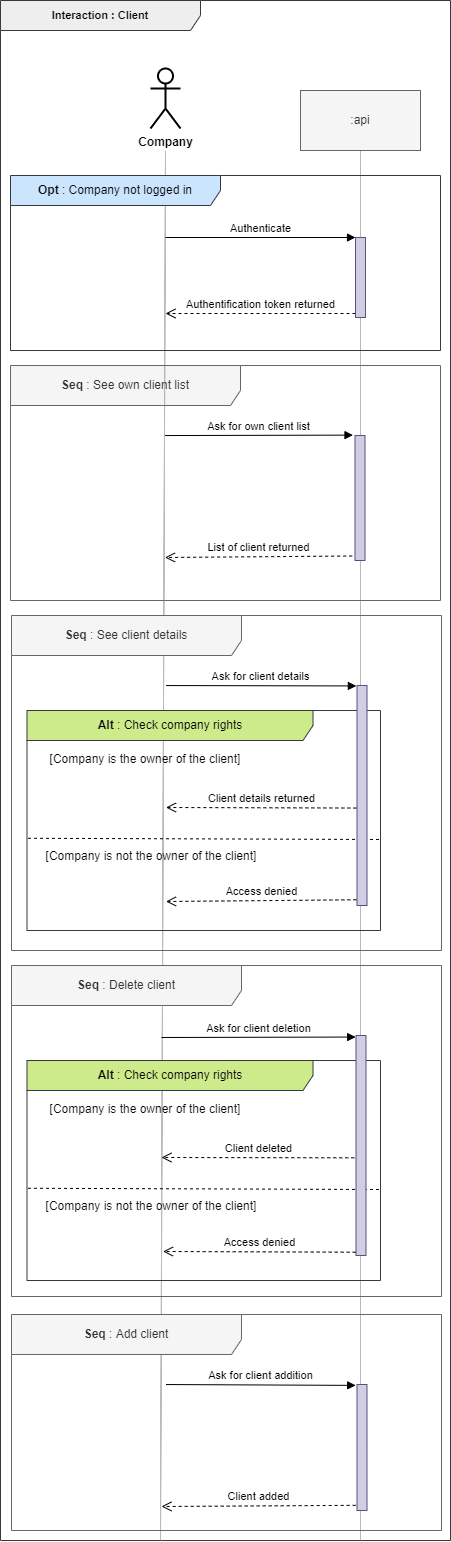

The diagram above was exported from draw.io. Its source (the exported page's mxGraphModel, read from the mxfile embedded in the PNG):
<mxGraphModel dx="525" dy="731" grid="1" gridSize="10" guides="1" tooltips="1" connect="1" arrows="1" fold="1" page="1" pageScale="1" pageWidth="827" pageHeight="1169" math="0" shadow="0">
  <root>
    <mxCell id="0" />
    <mxCell id="1" parent="0" />
    <mxCell id="aCl8s6HLyAsPS_ROk_Zy-27" value="&lt;b&gt;Seq&amp;nbsp;&lt;/b&gt;: See own client list" style="shape=umlFrame;whiteSpace=wrap;html=1;width=230;height=40;fillColor=#f5f5f5;strokeColor=#666666;fontColor=#333333;" parent="1" vertex="1">
      <mxGeometry x="50" y="375" width="430" height="235" as="geometry" />
    </mxCell>
    <mxCell id="aCl8s6HLyAsPS_ROk_Zy-1" value="&lt;b style=&quot;font-size: 11px&quot;&gt;Interaction : Client&lt;/b&gt;" style="shape=umlFrame;whiteSpace=wrap;html=1;width=200;height=30;fillColor=#eeeeee;strokeColor=#36393d;fontSize=11;" parent="1" vertex="1">
      <mxGeometry x="40" y="10" width="450" height="1540" as="geometry" />
    </mxCell>
    <mxCell id="aCl8s6HLyAsPS_ROk_Zy-3" value="" style="endArrow=none;dashed=1;html=1;strokeColor=#757575;strokeWidth=1;dashPattern=1 1;entryX=0.5;entryY=1;entryDx=0;entryDy=0;" parent="1" target="aCl8s6HLyAsPS_ROk_Zy-5" edge="1">
      <mxGeometry width="50" height="50" relative="1" as="geometry">
        <mxPoint x="400" y="1550" as="sourcePoint" />
        <mxPoint x="399" y="161" as="targetPoint" />
      </mxGeometry>
    </mxCell>
    <mxCell id="aCl8s6HLyAsPS_ROk_Zy-43" value="" style="endArrow=none;dashed=1;html=1;strokeColor=#757575;strokeWidth=1;dashPattern=1 1;" parent="1" edge="1">
      <mxGeometry width="50" height="50" relative="1" as="geometry">
        <mxPoint x="200" y="1550" as="sourcePoint" />
        <mxPoint x="205" y="161" as="targetPoint" />
      </mxGeometry>
    </mxCell>
    <mxCell id="aCl8s6HLyAsPS_ROk_Zy-5" value=":api" style="rounded=0;whiteSpace=wrap;html=1;fillColor=#f5f5f5;strokeColor=#666666;fontColor=#333333;" parent="1" vertex="1">
      <mxGeometry x="340" y="100" width="120" height="60" as="geometry" />
    </mxCell>
    <mxCell id="aCl8s6HLyAsPS_ROk_Zy-36" value="Company" style="shape=umlActor;verticalLabelPosition=bottom;verticalAlign=top;html=1;fontStyle=1;strokeWidth=2;" parent="1" vertex="1">
      <mxGeometry x="190" y="78" width="30" height="60" as="geometry" />
    </mxCell>
    <mxCell id="aCl8s6HLyAsPS_ROk_Zy-37" value="&lt;b&gt;Opt&amp;nbsp;&lt;/b&gt;: Company not logged in" style="shape=umlFrame;whiteSpace=wrap;html=1;width=210;height=30;fillColor=#cce5ff;strokeColor=#36393d;align=center;" parent="1" vertex="1">
      <mxGeometry x="50" y="185" width="430" height="175" as="geometry" />
    </mxCell>
    <mxCell id="_UlhA_N-CBWJeM7N_RZh-1" value="Authenticate" style="html=1;verticalAlign=bottom;endArrow=block;entryX=0;entryY=0;" parent="1" target="_UlhA_N-CBWJeM7N_RZh-3" edge="1">
      <mxGeometry relative="1" as="geometry">
        <mxPoint x="205" y="247" as="sourcePoint" />
      </mxGeometry>
    </mxCell>
    <mxCell id="_UlhA_N-CBWJeM7N_RZh-2" value="Authentification token returned" style="html=1;verticalAlign=bottom;endArrow=open;dashed=1;endSize=8;exitX=0;exitY=0.95;" parent="1" source="_UlhA_N-CBWJeM7N_RZh-3" edge="1">
      <mxGeometry relative="1" as="geometry">
        <mxPoint x="205" y="323" as="targetPoint" />
      </mxGeometry>
    </mxCell>
    <mxCell id="_UlhA_N-CBWJeM7N_RZh-3" value="" style="html=1;points=[];perimeter=orthogonalPerimeter;fillColor=#d0cee2;strokeColor=#56517e;" parent="1" vertex="1">
      <mxGeometry x="395" y="247" width="10" height="80" as="geometry" />
    </mxCell>
    <mxCell id="ZsGDR2eOro1Em0aTL0w_-24" value="Ask for own client list" style="html=1;verticalAlign=bottom;endArrow=block;entryX=-0.2;entryY=-0.003;entryDx=0;entryDy=0;entryPerimeter=0;" parent="1" target="ZsGDR2eOro1Em0aTL0w_-25" edge="1">
      <mxGeometry relative="1" as="geometry">
        <mxPoint x="204.5" y="445.03999999999996" as="sourcePoint" />
        <mxPoint x="384.5" y="445.03999999999996" as="targetPoint" />
      </mxGeometry>
    </mxCell>
    <mxCell id="ZsGDR2eOro1Em0aTL0w_-25" value="" style="html=1;points=[];perimeter=orthogonalPerimeter;fillColor=#d0cee2;strokeColor=#56517e;" parent="1" vertex="1">
      <mxGeometry x="394.5" y="445" width="10" height="125" as="geometry" />
    </mxCell>
    <mxCell id="ZsGDR2eOro1Em0aTL0w_-30" value="List of client returned" style="html=1;verticalAlign=bottom;endArrow=open;dashed=1;endSize=8;exitX=-0.283;exitY=0.964;exitDx=0;exitDy=0;exitPerimeter=0;" parent="1" source="ZsGDR2eOro1Em0aTL0w_-25" edge="1">
      <mxGeometry relative="1" as="geometry">
        <mxPoint x="204.5" y="567" as="targetPoint" />
        <mxPoint x="384.5" y="566.1880000000001" as="sourcePoint" />
      </mxGeometry>
    </mxCell>
    <mxCell id="ZsGDR2eOro1Em0aTL0w_-36" value="&lt;b&gt;Seq&amp;nbsp;&lt;/b&gt;: See client details" style="shape=umlFrame;whiteSpace=wrap;html=1;width=230;height=40;fillColor=#f5f5f5;strokeColor=#666666;fontColor=#333333;" parent="1" vertex="1">
      <mxGeometry x="51" y="625" width="430" height="335" as="geometry" />
    </mxCell>
    <mxCell id="ZsGDR2eOro1Em0aTL0w_-37" value="" style="endArrow=none;dashed=1;html=1;exitX=0;exitY=0.67;exitDx=0;exitDy=0;exitPerimeter=0;" parent="1" edge="1">
      <mxGeometry width="50" height="50" relative="1" as="geometry">
        <mxPoint x="67.5" y="847.77" as="sourcePoint" />
        <mxPoint x="420" y="849" as="targetPoint" />
      </mxGeometry>
    </mxCell>
    <mxCell id="ZsGDR2eOro1Em0aTL0w_-38" value="&lt;b&gt;Alt&amp;nbsp;&lt;/b&gt;: Check company rights" style="shape=umlFrame;whiteSpace=wrap;html=1;width=286;height=30;fillColor=#cdeb8b;strokeColor=#36393d;align=center;" parent="1" vertex="1">
      <mxGeometry x="66.5" y="720" width="353.5" height="220" as="geometry" />
    </mxCell>
    <mxCell id="ZsGDR2eOro1Em0aTL0w_-39" value="Ask for client details" style="html=1;verticalAlign=bottom;endArrow=block;entryX=-0.064;entryY=0.002;entryDx=0;entryDy=0;entryPerimeter=0;" parent="1" target="ZsGDR2eOro1Em0aTL0w_-40" edge="1">
      <mxGeometry relative="1" as="geometry">
        <mxPoint x="205.5" y="695.04" as="sourcePoint" />
        <mxPoint x="385.5" y="695.04" as="targetPoint" />
      </mxGeometry>
    </mxCell>
    <mxCell id="ZsGDR2eOro1Em0aTL0w_-40" value="" style="html=1;points=[];perimeter=orthogonalPerimeter;fillColor=#d0cee2;strokeColor=#56517e;" parent="1" vertex="1">
      <mxGeometry x="396.5" y="695" width="10" height="220" as="geometry" />
    </mxCell>
    <mxCell id="ZsGDR2eOro1Em0aTL0w_-41" value="Client details returned" style="html=1;verticalAlign=bottom;endArrow=open;dashed=1;endSize=8;exitX=-0.064;exitY=0.557;exitDx=0;exitDy=0;exitPerimeter=0;" parent="1" source="ZsGDR2eOro1Em0aTL0w_-40" edge="1">
      <mxGeometry relative="1" as="geometry">
        <mxPoint x="205.5" y="817" as="targetPoint" />
        <mxPoint x="385.5" y="816.1880000000001" as="sourcePoint" />
      </mxGeometry>
    </mxCell>
    <mxCell id="ZsGDR2eOro1Em0aTL0w_-42" value="&lt;font style=&quot;font-weight: normal&quot;&gt;[Company is the owner of the client]&lt;/font&gt;" style="text;html=1;strokeColor=none;fillColor=none;align=center;verticalAlign=middle;whiteSpace=wrap;rounded=0;fontStyle=1;fontColor=#0A0A0A;" parent="1" vertex="1">
      <mxGeometry x="76.5" y="759" width="216" height="20" as="geometry" />
    </mxCell>
    <mxCell id="ZsGDR2eOro1Em0aTL0w_-43" value="&lt;span style=&quot;font-weight: 400;&quot;&gt;[Company is not the owner of the client]&lt;/span&gt;" style="text;html=1;strokeColor=none;fillColor=none;align=center;verticalAlign=middle;whiteSpace=wrap;rounded=0;fontStyle=1;fontColor=#0A0A0A;" parent="1" vertex="1">
      <mxGeometry x="83" y="856" width="216" height="20" as="geometry" />
    </mxCell>
    <mxCell id="ZsGDR2eOro1Em0aTL0w_-44" value="Access denied" style="html=1;verticalAlign=bottom;endArrow=open;dashed=1;endSize=8;exitX=-0.064;exitY=0.974;exitDx=0;exitDy=0;exitPerimeter=0;" parent="1" source="ZsGDR2eOro1Em0aTL0w_-40" edge="1">
      <mxGeometry relative="1" as="geometry">
        <mxPoint x="205.5" y="911" as="targetPoint" />
        <mxPoint x="385.5" y="910.1880000000001" as="sourcePoint" />
      </mxGeometry>
    </mxCell>
    <mxCell id="ZsGDR2eOro1Em0aTL0w_-45" value="&lt;b&gt;Seq&amp;nbsp;&lt;/b&gt;: Delete client" style="shape=umlFrame;whiteSpace=wrap;html=1;width=230;height=40;fillColor=#f5f5f5;strokeColor=#666666;fontColor=#333333;" parent="1" vertex="1">
      <mxGeometry x="51" y="975" width="430" height="331" as="geometry" />
    </mxCell>
    <mxCell id="ZsGDR2eOro1Em0aTL0w_-46" value="" style="endArrow=none;dashed=1;html=1;exitX=0;exitY=0.67;exitDx=0;exitDy=0;exitPerimeter=0;" parent="1" edge="1">
      <mxGeometry width="50" height="50" relative="1" as="geometry">
        <mxPoint x="67.5" y="1197.77" as="sourcePoint" />
        <mxPoint x="420" y="1199" as="targetPoint" />
      </mxGeometry>
    </mxCell>
    <mxCell id="ZsGDR2eOro1Em0aTL0w_-47" value="&lt;b&gt;Alt&amp;nbsp;&lt;/b&gt;: Check company rights" style="shape=umlFrame;whiteSpace=wrap;html=1;width=286;height=30;fillColor=#cdeb8b;strokeColor=#36393d;align=center;" parent="1" vertex="1">
      <mxGeometry x="66.5" y="1070" width="353.5" height="220" as="geometry" />
    </mxCell>
    <mxCell id="ZsGDR2eOro1Em0aTL0w_-48" value="Ask for client deletion" style="html=1;verticalAlign=bottom;endArrow=block;entryX=-0.033;entryY=0.007;entryDx=0;entryDy=0;entryPerimeter=0;" parent="1" target="ZsGDR2eOro1Em0aTL0w_-49" edge="1">
      <mxGeometry relative="1" as="geometry">
        <mxPoint x="201" y="1047" as="sourcePoint" />
        <mxPoint x="385.5" y="1045.04" as="targetPoint" />
      </mxGeometry>
    </mxCell>
    <mxCell id="ZsGDR2eOro1Em0aTL0w_-49" value="" style="html=1;points=[];perimeter=orthogonalPerimeter;fillColor=#d0cee2;strokeColor=#56517e;" parent="1" vertex="1">
      <mxGeometry x="395.5" y="1045" width="10" height="220" as="geometry" />
    </mxCell>
    <mxCell id="ZsGDR2eOro1Em0aTL0w_-50" value="Client deleted" style="html=1;verticalAlign=bottom;endArrow=open;dashed=1;endSize=8;exitX=-0.171;exitY=0.556;exitDx=0;exitDy=0;exitPerimeter=0;" parent="1" source="ZsGDR2eOro1Em0aTL0w_-49" edge="1">
      <mxGeometry relative="1" as="geometry">
        <mxPoint x="201" y="1167" as="targetPoint" />
        <mxPoint x="385.5" y="1166.188" as="sourcePoint" />
      </mxGeometry>
    </mxCell>
    <mxCell id="ZsGDR2eOro1Em0aTL0w_-51" value="&lt;font style=&quot;font-weight: normal&quot;&gt;[Company is the owner of the client]&lt;/font&gt;" style="text;html=1;strokeColor=none;fillColor=none;align=center;verticalAlign=middle;whiteSpace=wrap;rounded=0;fontStyle=1;fontColor=#0A0A0A;" parent="1" vertex="1">
      <mxGeometry x="76.5" y="1109" width="216" height="20" as="geometry" />
    </mxCell>
    <mxCell id="ZsGDR2eOro1Em0aTL0w_-52" value="&lt;span style=&quot;font-weight: 400;&quot;&gt;[Company is not the owner of the client]&lt;/span&gt;" style="text;html=1;strokeColor=none;fillColor=none;align=center;verticalAlign=middle;whiteSpace=wrap;rounded=0;fontStyle=1;fontColor=#0A0A0A;" parent="1" vertex="1">
      <mxGeometry x="83" y="1206" width="216" height="20" as="geometry" />
    </mxCell>
    <mxCell id="ZsGDR2eOro1Em0aTL0w_-53" value="Access denied" style="html=1;verticalAlign=bottom;endArrow=open;dashed=1;endSize=8;exitX=-0.033;exitY=0.985;exitDx=0;exitDy=0;exitPerimeter=0;" parent="1" source="ZsGDR2eOro1Em0aTL0w_-49" edge="1">
      <mxGeometry relative="1" as="geometry">
        <mxPoint x="202.5" y="1261" as="targetPoint" />
        <mxPoint x="391.48" y="1261.7" as="sourcePoint" />
      </mxGeometry>
    </mxCell>
    <mxCell id="ZsGDR2eOro1Em0aTL0w_-55" value="&lt;b&gt;Seq&amp;nbsp;&lt;/b&gt;: Add client" style="shape=umlFrame;whiteSpace=wrap;html=1;width=230;height=40;fillColor=#f5f5f5;strokeColor=#666666;fontColor=#333333;" parent="1" vertex="1">
      <mxGeometry x="51" y="1324" width="430" height="216" as="geometry" />
    </mxCell>
    <mxCell id="ZsGDR2eOro1Em0aTL0w_-58" value="Ask for client addition" style="html=1;verticalAlign=bottom;endArrow=block;entryX=-0.133;entryY=0.007;entryDx=0;entryDy=0;entryPerimeter=0;" parent="1" target="ZsGDR2eOro1Em0aTL0w_-59" edge="1">
      <mxGeometry relative="1" as="geometry">
        <mxPoint x="205.50000000000023" y="1394.0399999999997" as="sourcePoint" />
        <mxPoint x="385.5000000000002" y="1394.0399999999997" as="targetPoint" />
      </mxGeometry>
    </mxCell>
    <mxCell id="ZsGDR2eOro1Em0aTL0w_-59" value="" style="html=1;points=[];perimeter=orthogonalPerimeter;fillColor=#d0cee2;strokeColor=#56517e;" parent="1" vertex="1">
      <mxGeometry x="396.5" y="1394" width="10" height="126" as="geometry" />
    </mxCell>
    <mxCell id="ZsGDR2eOro1Em0aTL0w_-60" value="Client added" style="html=1;verticalAlign=bottom;endArrow=open;dashed=1;endSize=8;exitX=-0.133;exitY=0.959;exitDx=0;exitDy=0;exitPerimeter=0;" parent="1" source="ZsGDR2eOro1Em0aTL0w_-59" edge="1">
      <mxGeometry relative="1" as="geometry">
        <mxPoint x="201" y="1516" as="targetPoint" />
        <mxPoint x="385.5000000000002" y="1515.1880000000003" as="sourcePoint" />
      </mxGeometry>
    </mxCell>
  </root>
</mxGraphModel>